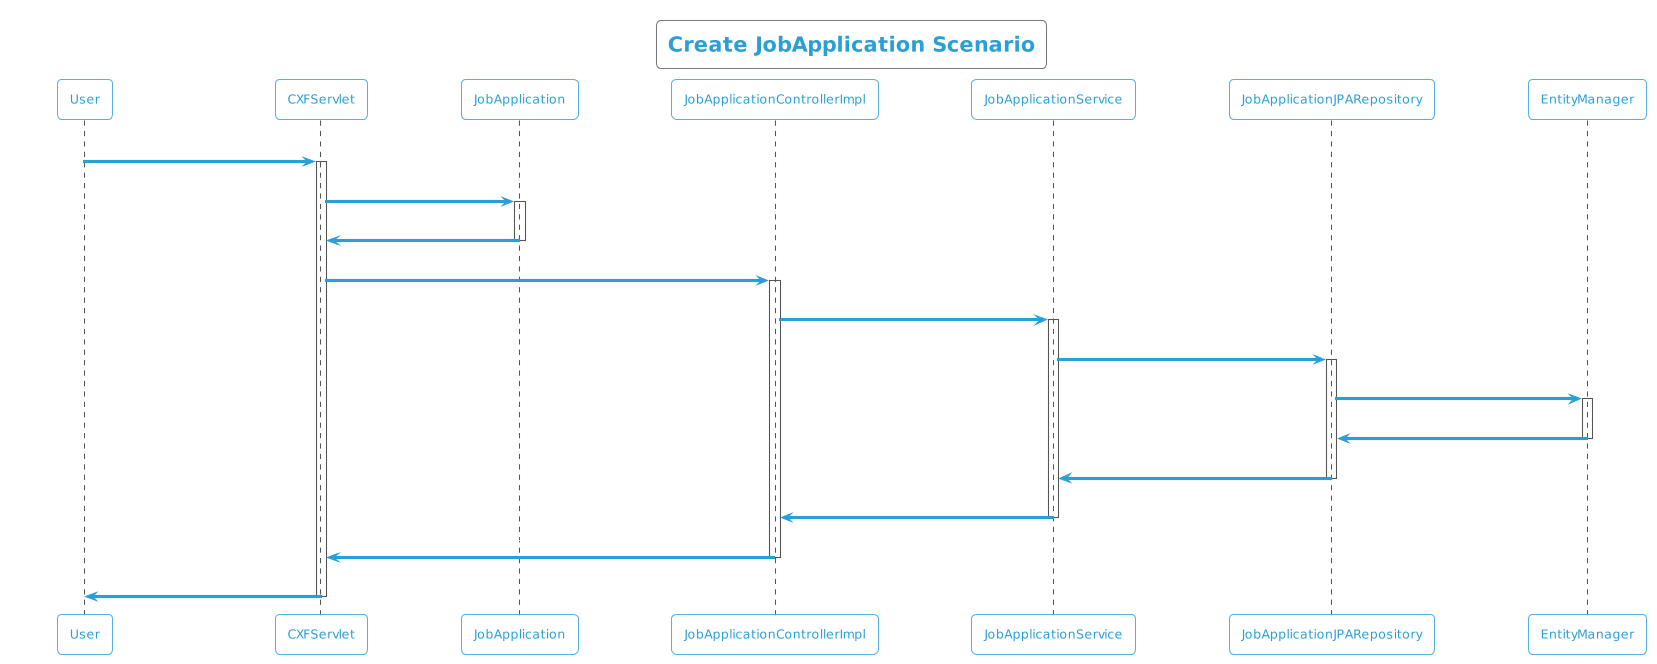

The diagram above was rendered by PlantUML. Its source (embedded in the PNG):
@startuml
!theme cyborg-outline
title Create JobApplication Scenario
participant User
User -> CXFServlet: POST, JobApplication
activate CXFServlet
CXFServlet -> JobApplication: << create >>
activate JobApplication
JobApplication -> CXFServlet: << instance >>
deactivate JobApplication
CXFServlet -> JobApplicationControllerImpl: create(:JobApplication)
activate JobApplicationControllerImpl
JobApplicationControllerImpl -> JobApplicationService: create(:JobApplication)
activate JobApplicationService
JobApplicationService -> JobApplicationJPARepository: create(:JobApplication)
activate JobApplicationJPARepository
JobApplicationJPARepository -> EntityManager: save(:JobApplication)
activate EntityManager
EntityManager -> JobApplicationJPARepository: << persisted JobApplication >>
deactivate EntityManager
JobApplicationJPARepository -> JobApplicationService: << persisted JobApplication >>
deactivate JobApplicationJPARepository
JobApplicationService -> JobApplicationControllerImpl: << persisted JobApplication >>
deactivate JobApplicationService
JobApplicationControllerImpl -> CXFServlet: << persisted JobApplication >>
deactivate JobApplicationControllerImpl
CXFServlet -> User: marshalled JobApplication XML
deactivate CXFServlet
@enduml